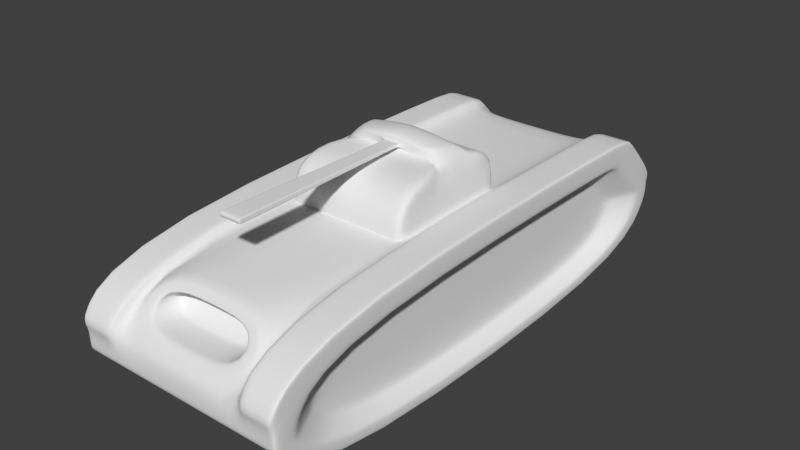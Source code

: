# Source: tanque.blend  (saved by Blender 2.76.0; exported with 4.5.12 LTS)
import bpy
from mathutils import Matrix  # noqa: F401  (used for matrix-valued properties, if any)

bpy.ops.wm.read_factory_settings(use_empty=True)
scene = bpy.context.scene
scene.name = 'Scene'

# ---- collections
col_collection_1 = bpy.data.collections.new('Collection 1'); scene.collection.children.link(col_collection_1)

# ---- world
world_world = bpy.data.worlds.new('World'); scene.world = world_world
world_world.color = (0.05088, 0.05088, 0.05088)
world_world.use_sun_shadow = False
world_world.sun_shadow_jitter_overblur = 0.0
world_world.cycles.sampling_method = 'MANUAL'
world_world.cycles.sample_map_resolution = 256

# ---- meshes
me_cube_001 = bpy.data.meshes.new('Cube.001')
me_cube_001.from_pydata([(0.651, -1.0, 0.5), (0.651, -0.5, 1.0), (0.651, 3.942, 0.2858), (0.651, 3.442, -0.2142), (0.651, -1.0, 0.2858), (0.651, -0.5, -0.2142), (0.651, 3.942, 0.5), (0.651, 3.442, 1.0), (1.0, -1.0, 0.2858), (1.0, -0.5, -0.2142), (1.0, -0.5, 1.0), (1.0, -1.0, 0.5), (1.0, 3.442, -0.2142), (1.0, 3.942, 0.2858), (1.0, 3.942, 0.5), (1.0, 3.442, 1.0), (0.0, 3.442, 1.0), (0.0, 3.942, 0.5), (0.0, 3.942, 0.2858), (0.0, 3.442, -0.2142), (0.0, -1.0, 0.5), (0.0, -0.5, 1.0), (0.0, -0.5, -0.2142), (0.0, -1.0, 0.2858), (1.0, -0.541, 1.099), (0.651, -0.541, 1.099), (0.651, -1.076, 0.5758), (1.0, 4.018, 0.5758), (0.651, 4.018, 0.5758), (0.651, 3.483, 1.099), (1.0, 3.483, 1.099), (1.0, -1.076, 0.5758), (0.4863, -0.6265, 0.8735), (0.4863, -0.8735, 0.6265), (0.0, -0.8735, 0.6265), (0.0, -0.6265, 0.8735), (0.4863, -0.3384, 0.8735), (0.4863, -0.5854, 0.6265), (0.0, -0.5854, 0.6265), (0.0, -0.3384, 0.8735), (1.0, 3.295, 0.894), (1.0, 3.757, 0.4813), (1.0, -0.3523, -0.1081), (1.0, -0.8148, 0.3045), (1.0, 3.757, 0.3045), (1.0, 3.295, -0.1081), (1.0, -0.8148, 0.4813), (1.0, -0.3523, 0.894), (0.8315, 3.011, 0.816), (0.8315, 3.401, 0.4675), (0.8315, -0.06849, -0.03016), (0.8315, -0.459, 0.3183), (0.8315, 3.401, 0.3183), (0.8315, 3.011, -0.03016), (0.8315, -0.459, 0.4675), (0.8315, -0.06849, 0.816), (0.0, 0.7546, 0.7411), (0.0, 0.7546, 1.395), (0.0, 2.007, 0.7411), (0.0, 2.007, 1.395), (0.5732, 0.7546, 0.7411), (0.5732, 0.7546, 1.395), (0.5732, 2.007, 0.7411), (0.5732, 2.007, 1.395), (0.0, 1.381, 1.395), (0.0, 1.381, 0.7411), (0.5732, 1.381, 1.395), (0.5732, 1.381, 0.7411), (0.0, 1.694, 1.395), (0.5732, 1.694, 0.7411), (0.0, 1.694, 0.7411), (0.5732, 1.694, 1.395), (0.4095, 1.694, 1.498), (0.4095, 1.381, 1.498), (0.0, 1.381, 1.59), (0.0, 1.694, 1.59), (0.1576, 1.381, 1.445), (0.0, 1.381, 1.445), (0.1576, 1.381, 1.495), (0.0, 1.381, 1.495), (0.0666, 1.372, 1.455), (0.0, 1.372, 1.455), (0.0666, 1.372, 1.484), (0.0, 1.372, 1.484), (0.09902, -0.3863, 1.445), (0.0, -0.3863, 1.445), (0.09902, -0.3863, 1.495), (0.0, -0.3863, 1.495), (0.9816, 3.442, -0.2142), (0.9816, -1.0, 0.2858), (0.9816, 3.942, 0.5), (0.9816, -0.5, -0.2142), (0.9816, 3.942, 0.2858), (0.9816, -1.0, 0.5), (0.9816, -0.541, 1.099), (0.9816, 4.018, 0.5758), (0.9816, 3.483, 1.099), (0.9816, -1.076, 0.5758), (0.7306, 3.442, -0.2142), (0.7306, -1.0, 0.2858), (0.7306, 3.942, 0.5), (0.7306, -0.541, 1.099), (0.7306, 4.018, 0.5758), (0.7306, -0.5, -0.2142), (0.7306, 3.942, 0.2858), (0.7306, -1.0, 0.5), (0.7306, 3.483, 1.099), (0.7306, -1.076, 0.5758), (0.9796, 3.26, 0.8845), (0.9796, 3.714, 0.4796), (0.9796, 3.26, -0.0987), (0.9796, -0.3179, -0.0987), (0.9796, 3.714, 0.3062), (0.9796, -0.7718, 0.4796), (0.9796, -0.3179, 0.8845), (0.9796, -0.7718, 0.3062), (0.8455, 3.035, 0.8225), (0.8455, 3.035, -0.03666), (0.8455, -0.4887, 0.4687), (0.8455, 3.431, 0.4687), (0.8455, -0.09214, -0.03666), (0.8455, 3.431, 0.3171), (0.8455, -0.09214, 0.8225), (0.8455, -0.4887, 0.3171), (0.0, 3.465, 0.9778), (1.0, 3.465, 0.9778), (0.651, 3.465, 0.9778), (1.0, 3.507, 1.076), (0.651, 3.507, 1.076), (1.0, 3.315, 0.8756), (0.8315, 3.028, 0.8005), (0.9816, 3.507, 1.076), (0.7306, 3.507, 1.076), (0.9796, 3.28, 0.8665), (0.8455, 3.052, 0.8068), (0.5687, -0.9367, 0.5633), (0.0, -0.9367, 0.5633), (0.5687, -0.5633, 0.9367), (0.0, -0.5633, 0.9367), (0.651, -0.9879, 0.2737), (0.0, -0.9879, 0.2737), (1.0, -0.9879, 0.2737), (1.0, -0.8037, 0.2946), (0.8315, -0.4496, 0.3099), (0.9816, -0.9879, 0.2737), (0.7306, -0.9879, 0.2737), (0.9796, -0.7608, 0.2964), (0.8455, -0.4791, 0.3086), (1.0, 3.942, 0.4679), (0.0, 3.942, 0.4679), (0.651, 3.942, 0.4679), (1.0, 3.757, 0.4548), (0.8315, 3.401, 0.4451), (0.9816, 3.942, 0.4679), (0.7306, 3.942, 0.4679), (0.9796, 3.714, 0.4536), (0.8455, 3.431, 0.446), (0.0, -0.6255, 0.6265), (0.0, -0.3786, 0.8735), (0.4863, -0.3786, 0.8735), (0.4863, -0.6255, 0.6265), (0.0, -0.83, 0.6265), (0.4863, -0.5831, 0.8735), (0.4863, -0.83, 0.6265), (0.0, -0.5831, 0.8735), (0.0, -0.347, 1.494), (0.09829, -0.347, 1.494), (0.09829, -0.347, 1.445), (0.0, -0.347, 1.445), (0.06782, 1.306, 1.485), (0.06782, 1.306, 1.455), (0.0, 1.306, 1.455), (0.0, 1.306, 1.485), (0.5544, 2.007, 1.395), (0.5544, 2.007, 0.7411), (0.5544, 0.7546, 1.395), (0.5544, 0.7546, 0.7411), (0.5544, 1.381, 1.395), (0.5544, 1.381, 0.7411), (0.5544, 1.694, 1.395), (0.5544, 1.694, 0.7411), (0.3961, 1.381, 1.501), (0.3961, 1.694, 1.501), (0.06442, 1.372, 1.455), (0.1524, 1.381, 1.445), (0.1524, 1.381, 1.495), (0.06442, 1.372, 1.484), (0.09578, -0.3863, 1.445), (0.09578, -0.3863, 1.495), (0.09508, -0.347, 1.445), (0.09508, -0.347, 1.494), (0.0656, 1.306, 1.485), (0.0656, 1.306, 1.455)], [], [(105, 0, 4, 99), (91, 88, 12, 9), (1, 7, 16, 21), (153, 148, 13, 92), (10, 11, 46, 47), (100, 6, 28, 102), (144, 141, 8, 89), (3, 19, 18, 2), (136, 135, 33, 34), (0, 20, 23, 4), (10, 15, 30, 24), (98, 3, 2, 104), (140, 139, 4, 23), (124, 126, 6, 17), (149, 150, 2, 18), (11, 10, 24, 31), (22, 19, 3, 5), (131, 127, 27, 95), (101, 25, 26, 107), (101, 106, 29, 25), (7, 1, 25, 29), (93, 11, 31, 97), (1, 0, 26, 25), (126, 7, 29, 128), (125, 14, 27, 127), (159, 158, 39, 36), (135, 137, 32, 33), (137, 138, 35, 32), (36, 39, 38, 37), (160, 159, 36, 37), (157, 160, 37, 38), (134, 116, 48, 130), (15, 10, 47, 40), (12, 13, 44, 45), (141, 9, 42, 142), (125, 15, 40, 129), (9, 12, 45, 42), (148, 14, 41, 151), (11, 8, 43, 46), (49, 130, 48, 55, 54, 51, 143, 50, 53, 52, 152), (120, 117, 53, 50), (156, 119, 49, 152), (122, 118, 54, 55), (147, 120, 50, 143), (116, 122, 55, 48), (118, 123, 51, 54), (117, 121, 52, 53), (175, 177, 64, 57), (173, 63, 62, 174), (66, 61, 60, 67), (175, 57, 56, 176), (180, 174, 62, 69), (179, 173, 59, 68), (176, 178, 67, 60), (71, 66, 67, 69), (63, 71, 69, 62), (179, 68, 75, 182), (178, 180, 69, 67), (181, 182, 75, 74), (66, 73, 78, 76), (66, 71, 72, 73), (76, 78, 82, 80), (177, 66, 76, 184), (181, 74, 79, 185), (190, 165, 87, 188), (184, 76, 80, 183), (185, 79, 83, 186), (187, 84, 86, 188), (167, 166, 86, 84), (189, 167, 84, 187), (105, 93, 97, 107), (24, 30, 96, 94), (24, 94, 97, 31), (132, 131, 95, 102), (12, 88, 92, 13), (145, 144, 89, 99), (14, 90, 95, 27), (154, 153, 92, 104), (103, 98, 88, 91), (11, 93, 89, 8), (5, 3, 98, 103), (150, 154, 104, 2), (139, 145, 99, 4), (128, 132, 102, 28), (0, 105, 107, 26), (94, 96, 106, 101), (94, 101, 107, 97), (88, 98, 104, 92), (90, 100, 102, 95), (93, 105, 99, 89), (45, 44, 112, 110), (46, 43, 115, 113), (40, 47, 114, 108), (142, 42, 111, 146), (47, 46, 113, 114), (151, 41, 109, 155), (42, 45, 110, 111), (129, 40, 108, 133), (110, 112, 121, 117), (113, 115, 123, 118), (108, 114, 122, 116), (146, 111, 120, 147), (114, 113, 118, 122), (155, 109, 119, 156), (111, 110, 117, 120), (133, 108, 116, 134), (109, 133, 134, 119), (41, 129, 133, 109), (29, 106, 132, 128), (106, 96, 131, 132), (14, 125, 129, 41), (119, 134, 130, 49), (15, 125, 127, 30), (6, 126, 128, 28), (96, 30, 127, 131), (16, 7, 126, 124), (1, 21, 138, 137), (0, 1, 137, 135), (20, 0, 135, 136), (115, 146, 147, 123), (43, 142, 146, 115), (5, 103, 145, 139), (103, 91, 144, 145), (123, 147, 143, 51), (8, 141, 142, 43), (22, 5, 139, 140), (91, 9, 141, 144), (112, 155, 156, 121), (44, 151, 155, 112), (6, 100, 154, 150), (100, 90, 153, 154), (121, 156, 152, 52), (13, 148, 151, 44), (17, 6, 150, 149), (90, 14, 148, 153), (161, 163, 160, 157), (163, 162, 159, 160), (162, 164, 158, 159), (32, 35, 164, 162), (33, 32, 162, 163), (34, 33, 163, 161), (192, 170, 167, 189), (170, 169, 166, 167), (191, 172, 165, 190), (186, 83, 172, 191), (80, 82, 169, 170), (183, 80, 170, 192), (81, 183, 192, 171), (82, 186, 191, 169), (169, 191, 190, 166), (171, 192, 189, 168), (168, 189, 187, 85), (85, 187, 188, 87), (78, 185, 186, 82), (77, 184, 183, 81), (166, 190, 188, 86), (73, 181, 185, 78), (64, 177, 184, 77), (73, 72, 182, 181), (65, 70, 180, 178), (71, 179, 182, 72), (56, 65, 178, 176), (71, 63, 173, 179), (70, 58, 174, 180), (61, 175, 176, 60), (59, 173, 174, 58), (61, 66, 177, 175)])
me_cube_001.polygons.foreach_set('use_smooth', [True] * 167)
me_cube_001.use_remesh_preserve_volume = False
me_cube_001.use_remesh_preserve_attributes = False
me_cube_001.use_mirror_vertex_groups = False
me_cube_001.update()

# ---- objects
ob_cube = bpy.data.objects.new('Cube', me_cube_001)

# ---- transforms, parenting, visibility, modifiers, constraints
ob_cube.location = (0.0, 0.0, 0.0)
ob_cube.lineart.crease_threshold = 0.0
_m = ob_cube.modifiers.new('Mirror', 'MIRROR')
_m.use_clip = True
_m = ob_cube.modifiers.new('Subsurf', 'SUBSURF')
_m.uv_smooth = 'PRESERVE_CORNERS'
_m.quality = 2
_m.levels = 2
_m.show_only_control_edges = False

# ---- collection membership
col_collection_1.objects.link(ob_cube)

# ---- scene / render settings (as saved in the file)
scene.frame_start = 1; scene.frame_end = 250; scene.frame_set(1)
scene.render.engine = 'CYCLES'
scene.render.resolution_percentage = 50
scene.render.dither_intensity = 0.0
scene.cycles.use_denoising = False
scene.cycles.samples = 10
scene.cycles.sampling_pattern = 'TABULATED_SOBOL'
scene.cycles.light_sampling_threshold = 0.0
scene.cycles.use_adaptive_sampling = False
scene.cycles.use_light_tree = False
scene.cycles.blur_glossy = 0.0
scene.cycles.pixel_filter_type = 'GAUSSIAN'
scene.cycles.sample_clamp_indirect = 0.0
scene.view_settings.view_transform = 'Standard'
bpy.context.view_layer.update()

# ---- added for rendering (the .blend has no active camera and no usable light): camera, sun
cam_auto = bpy.data.cameras.new('AutoCamera')
cam_auto.lens = 50.0
cam_auto.sensor_width = 36.0
cam_auto.clip_end = 1000.0
ob_auto_camera = bpy.data.objects.new('AutoCamera', cam_auto)
scene.collection.objects.link(ob_auto_camera)
ob_auto_camera.location = (5.33148, -4.92658, 4.95315)
ob_auto_camera.rotation_euler = (1.09748, -7.21219e-08, 0.694738)
scene.camera = ob_auto_camera
light_auto_sun = bpy.data.lights.new('AutoSun', 'SUN')
light_auto_sun.energy = 3.0
light_auto_sun.angle = 0.0523599
ob_auto_sun = bpy.data.objects.new('AutoSun', light_auto_sun)
scene.collection.objects.link(ob_auto_sun)
ob_auto_sun.rotation_euler = (0.872665, 0.174533, 0.523599)
bpy.context.view_layer.update()
